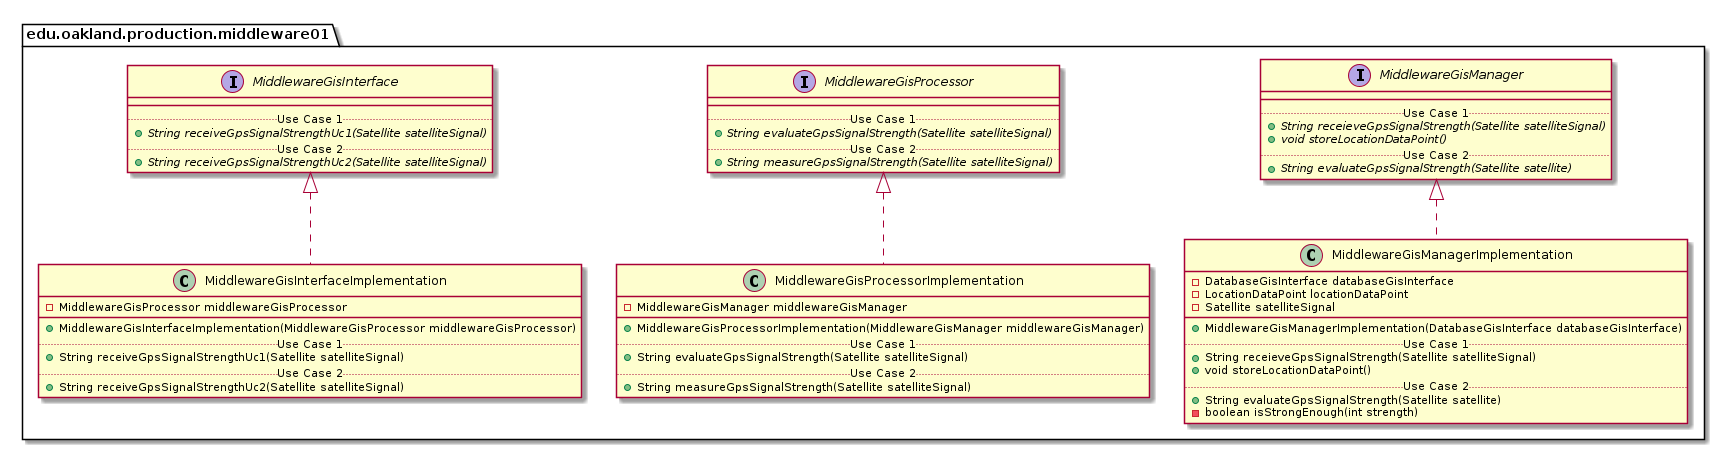

The diagram above was rendered by PlantUML. Its source (embedded in the PNG):
@startuml Middleware01ProductionPackage_DirectDependencies

package edu.oakland.production.middleware01 {
    
}


package edu.oakland.production.middleware01 {
    
}


package edu.oakland.production.middleware01 {
    interface MiddlewareGisInterface {
        __
        .. Use Case 1 ..
        {abstract} + String receiveGpsSignalStrengthUc1(Satellite satelliteSignal)
        .. Use Case 2 ..
        {abstract} + String receiveGpsSignalStrengthUc2(Satellite satelliteSignal)
    }
}


package edu.oakland.production.middleware01 {
    interface MiddlewareGisProcessor {
        __
        .. Use Case 1 ..
        {abstract} + String evaluateGpsSignalStrength(Satellite satelliteSignal)
        .. Use Case 2 ..
        {abstract} + String measureGpsSignalStrength(Satellite satelliteSignal)
    }
}


package edu.oakland.production.middleware01 {
    interface MiddlewareGisManager {
        __
        .. Use Case 1 ..
        {abstract} + String receieveGpsSignalStrength(Satellite satelliteSignal)
        {abstract} + void storeLocationDataPoint()
        .. Use Case 2 ..
        {abstract} + String evaluateGpsSignalStrength(Satellite satellite)
    }
}


package edu.oakland.production.middleware01 {
    class MiddlewareGisInterfaceImplementation {
        - MiddlewareGisProcessor middlewareGisProcessor
        __
        + MiddlewareGisInterfaceImplementation(MiddlewareGisProcessor middlewareGisProcessor)
        .. Use Case 1 ..
        + String receiveGpsSignalStrengthUc1(Satellite satelliteSignal)
        .. Use Case 2 ..
        + String receiveGpsSignalStrengthUc2(Satellite satelliteSignal)
    }
}


MiddlewareGisInterfaceImplementation .up.|> MiddlewareGisInterface

package edu.oakland.production.middleware01 {
    class MiddlewareGisProcessorImplementation {
        - MiddlewareGisManager middlewareGisManager
        __
        + MiddlewareGisProcessorImplementation(MiddlewareGisManager middlewareGisManager)
        .. Use Case 1 ..
        + String evaluateGpsSignalStrength(Satellite satelliteSignal)
        .. Use Case 2 ..
        + String measureGpsSignalStrength(Satellite satelliteSignal)
    }
}


MiddlewareGisProcessorImplementation .up.|> MiddlewareGisProcessor

package edu.oakland.production.middleware01 {
    class MiddlewareGisManagerImplementation {
        - DatabaseGisInterface databaseGisInterface
        - LocationDataPoint locationDataPoint
        - Satellite satelliteSignal
        __
        + MiddlewareGisManagerImplementation(DatabaseGisInterface databaseGisInterface)
        .. Use Case 1 ..
        + String receieveGpsSignalStrength(Satellite satelliteSignal)
        + void storeLocationDataPoint()
        .. Use Case 2 ..
        + String evaluateGpsSignalStrength(Satellite satellite)
        - boolean isStrongEnough(int strength)
    }
}


MiddlewareGisManagerImplementation .up.|> MiddlewareGisManager















@enduml